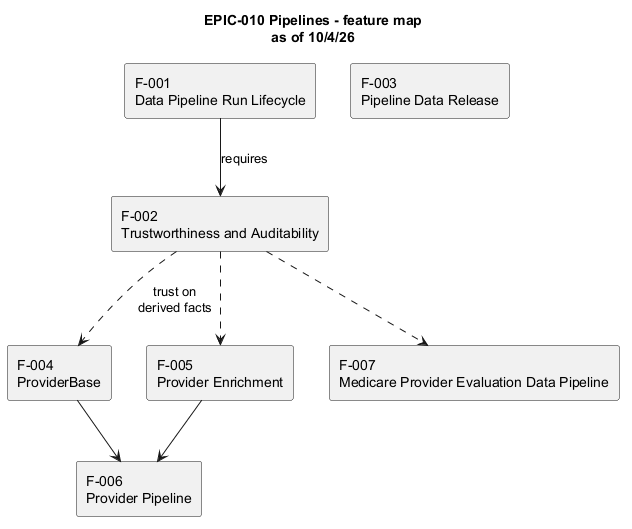

The diagram above was rendered by PlantUML. Its source (embedded in the PNG):
@startuml epic010_feature_map
skinparam shadowing false
title EPIC-010 Pipelines - feature map\nas of 10/4/26

rectangle "F-001\nData Pipeline Run Lifecycle" as F1
rectangle "F-002\nTrustworthiness and Auditability" as F2
rectangle "F-003\nPipeline Data Release" as F3
rectangle "F-004\nProviderBase" as F4
rectangle "F-005\nProvider Enrichment" as F5
rectangle "F-006\nProvider Pipeline" as F6
rectangle "F-007\nMedicare Provider Evaluation Data Pipeline" as F7

F1 --> F2 : requires
F2 ..> F4 : trust on\nderived facts
F2 ..> F5
F2 ..> F7
F4 --> F6
F5 --> F6
@enduml